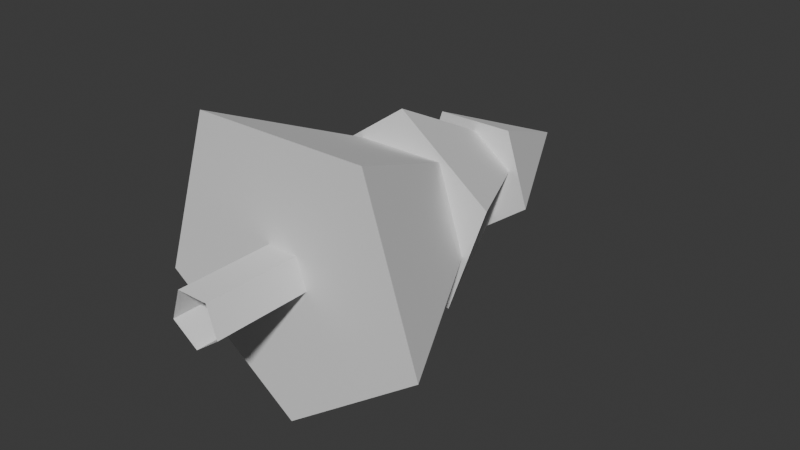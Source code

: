 # Source: treeMode_01.blend  (saved by Blender 4.2.66; exported with 4.5.12 LTS)
import bpy
from mathutils import Matrix  # noqa: F401  (used for matrix-valued properties, if any)

bpy.ops.wm.read_factory_settings(use_empty=True)
scene = bpy.context.scene
scene.name = 'Scene'

# ---- collections
col_collection = bpy.data.collections.new('Collection'); scene.collection.children.link(col_collection)

# ---- world
world_world = bpy.data.worlds.new('World'); scene.world = world_world
world_world.use_nodes = True; world_world.node_tree.nodes.clear()
_N = world_world.node_tree.nodes; _L = world_world.node_tree.links
n0 = _N.new('ShaderNodeOutputWorld'); n0.name = 'World Output'; n0.location = (300, 300)
n1 = _N.new('ShaderNodeBackground'); n1.name = 'Background'; n1.location = (10, 300)
n1.inputs[0].default_value = (0.05088, 0.05088, 0.05088, 1.0)
_L.new(n1.outputs[0], n0.inputs[0])
n0.is_active_output = True
world_world.color = (0.05088, 0.05088, 0.05088)
world_world.sun_shadow_jitter_overblur = 0.0

# ---- meshes
me_cylinder = bpy.data.meshes.new('Cylinder')
me_cylinder.from_pydata([(0.0, -0.6, 1.788e-07), (0.0, 5.1, -8.941e-08), (1.141, -0.6, 0.8292), (1.141, 5.1, 0.8292), (0.7053, -0.6, 2.171), (0.7053, 5.1, 2.171), (-0.7053, -0.6, 2.171), (-0.7053, 5.1, 2.171), (-1.141, -0.6, 0.8292), (-1.141, 5.1, 0.8292), (0.0, 15.46, -1.8), (2.853, 15.46, 0.2729), (1.763, 15.46, 3.627), (-1.763, 15.46, 3.627), (-2.853, 15.46, 0.2729), (0.0, 21.46, 1.2), (2.581, 10.46, -2.486), (4.303, 10.46, 2.516), (0.07854, 10.46, 5.699), (-4.255, 10.46, 2.665), (-2.708, 10.46, -2.394), (3.91e-08, 19.46, 1.2), (-8.692e-09, 3.713, -5.55), (6.42, 3.713, -0.8859), (3.968, 3.713, 6.661), (-3.968, 3.713, 6.661), (-6.42, 3.713, -0.8859), (-8.692e-09, 17.21, 1.2)], [], [(0, 1, 3, 2), (2, 3, 5, 4), (4, 5, 7, 6), (6, 7, 9, 8), (8, 9, 1, 0), (10, 15, 11), (11, 15, 12), (12, 15, 13), (10, 11, 12, 13, 14), (13, 15, 14), (14, 15, 10), (16, 21, 17), (17, 21, 18), (18, 21, 19), (16, 17, 18, 19, 20), (19, 21, 20), (20, 21, 16), (22, 27, 23), (23, 27, 24), (24, 27, 25), (22, 23, 24, 25, 26), (25, 27, 26), (26, 27, 22)])
_uv = me_cylinder.uv_layers.new(name='UVMap')
_uv.uv.foreach_set('vector', [1.0, 0.5, 1.0, 1.0, 0.8, 1.0, 0.8, 0.5, 0.8, 0.5, 0.8, 1.0, 0.6, 1.0, 0.6, 0.5, 0.6, 0.5, 0.6, 1.0, 0.4, 1.0, 0.4, 0.5, 0.4, 0.5, 0.4, 1.0, 0.2, 1.0, 0.2, 0.5, 0.2, 0.5, 0.2, 1.0, 2.98e-08, 1.0, 2.98e-08, 0.5, 0.25, 0.49, 0.25, 0.25, 0.4783, 0.3242, 0.4783, 0.3242, 0.25, 0.25, 0.3911, 0.05584, 0.3911, 0.05584, 0.25, 0.25, 0.1089, 0.05584, 0.75, 0.49, 0.9783, 0.3242, 0.8911, 0.05584, 0.6089, 0.05584, 0.5217, 0.3242, 0.1089, 0.05584, 0.25, 0.25, 0.02175, 0.3242, 0.02175, 0.3242, 0.25, 0.25, 0.25, 0.49, 0.25, 0.49, 0.25, 0.25, 0.4783, 0.3242, 0.4783, 0.3242, 0.25, 0.25, 0.3911, 0.05584, 0.3911, 0.05584, 0.25, 0.25, 0.1089, 0.05584, 0.75, 0.49, 0.9783, 0.3242, 0.8911, 0.05584, 0.6089, 0.05584, 0.5217, 0.3242, 0.1089, 0.05584, 0.25, 0.25, 0.02175, 0.3242, 0.02175, 0.3242, 0.25, 0.25, 0.25, 0.49, 0.25, 0.49, 0.25, 0.25, 0.4783, 0.3242, 0.4783, 0.3242, 0.25, 0.25, 0.3911, 0.05584, 0.3911, 0.05584, 0.25, 0.25, 0.1089, 0.05584, 0.75, 0.49, 0.9783, 0.3242, 0.8911, 0.05584, 0.6089, 0.05584, 0.5217, 0.3242, 0.1089, 0.05584, 0.25, 0.25, 0.02175, 0.3242, 0.02175, 0.3242, 0.25, 0.25, 0.25, 0.49])
me_cylinder.update()

# ---- objects
ob_cylinder = bpy.data.objects.new('Cylinder', me_cylinder)

# ---- transforms, parenting, visibility, modifiers, constraints
ob_cylinder.location = (0.0, 0.0, 0.0)

# ---- collection membership
col_collection.objects.link(ob_cylinder)

# ---- scene / render settings (as saved in the file)
scene.frame_start = 1; scene.frame_end = 250; scene.frame_set(1)
scene.render.engine = 'BLENDER_EEVEE_NEXT'
bpy.context.view_layer.update()

# ---- added for rendering (the .blend has no active camera and no usable light): camera, sun
cam_auto = bpy.data.cameras.new('AutoCamera')
cam_auto.lens = 50.0
cam_auto.sensor_width = 36.0
cam_auto.clip_end = 1000.0
ob_auto_camera = bpy.data.objects.new('AutoCamera', cam_auto)
scene.collection.objects.link(ob_auto_camera)
ob_auto_camera.location = (26.1812, -20.986, 21.5004)
ob_auto_camera.rotation_euler = (1.09748, -7.21219e-08, 0.694738)
scene.camera = ob_auto_camera
light_auto_sun = bpy.data.lights.new('AutoSun', 'SUN')
light_auto_sun.energy = 3.0
light_auto_sun.angle = 0.0523599
ob_auto_sun = bpy.data.objects.new('AutoSun', light_auto_sun)
scene.collection.objects.link(ob_auto_sun)
ob_auto_sun.rotation_euler = (0.872665, 0.174533, 0.523599)
bpy.context.view_layer.update()
